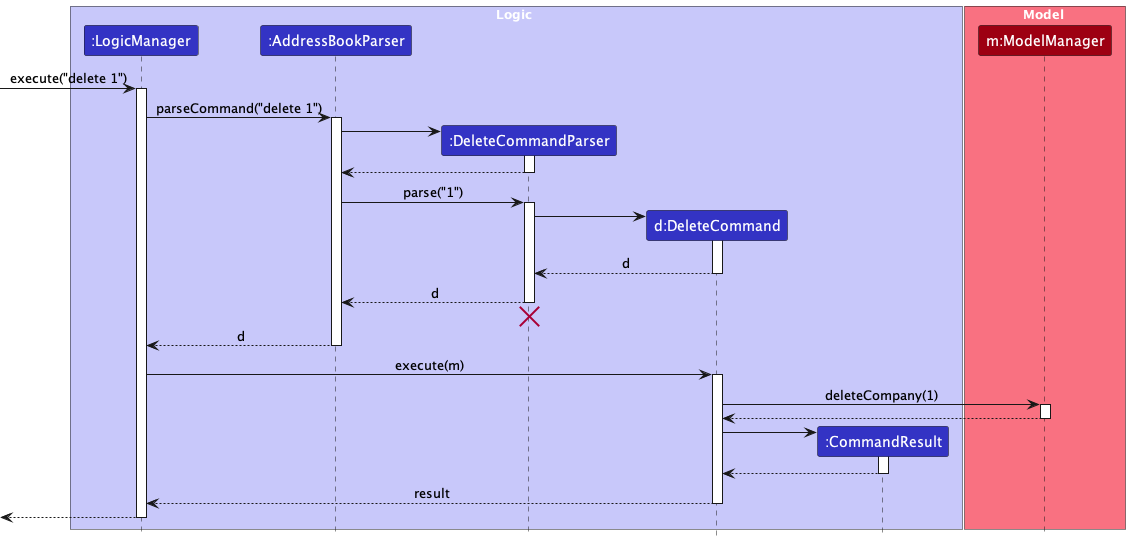

The diagram above was rendered by PlantUML. Its source (embedded in the PNG):
@startuml
!include style.puml
skinparam ArrowFontStyle plain

box Logic LOGIC_COLOR_T1
participant ":LogicManager" as LogicManager LOGIC_COLOR
participant ":AddressBookParser" as AddressBookParser LOGIC_COLOR
participant ":DeleteCommandParser" as DeleteCommandParser LOGIC_COLOR
participant "d:DeleteCommand" as DeleteCommand LOGIC_COLOR
participant ":CommandResult" as CommandResult LOGIC_COLOR
end box

box Model MODEL_COLOR_T1
participant "m:ModelManager" as Model MODEL_COLOR
end box

[-> LogicManager : execute("delete 1")
activate LogicManager

LogicManager -> AddressBookParser : parseCommand("delete 1")
activate AddressBookParser

create DeleteCommandParser
AddressBookParser -> DeleteCommandParser
activate DeleteCommandParser

DeleteCommandParser --> AddressBookParser
deactivate DeleteCommandParser

AddressBookParser -> DeleteCommandParser : parse("1")
activate DeleteCommandParser

create DeleteCommand
DeleteCommandParser -> DeleteCommand
activate DeleteCommand

DeleteCommand --> DeleteCommandParser : d
deactivate DeleteCommand

DeleteCommandParser --> AddressBookParser : d
deactivate DeleteCommandParser
'Hidden arrow to position the destroy marker below the end of the activation bar.
DeleteCommandParser -[hidden]-> AddressBookParser
destroy DeleteCommandParser

AddressBookParser --> LogicManager : d
deactivate AddressBookParser

LogicManager -> DeleteCommand : execute(m)
activate DeleteCommand

DeleteCommand -> Model : deleteCompany(1)
activate Model

Model --> DeleteCommand
deactivate Model

create CommandResult
DeleteCommand -> CommandResult
activate CommandResult

CommandResult --> DeleteCommand
deactivate CommandResult

DeleteCommand --> LogicManager : result
deactivate DeleteCommand

[<--LogicManager
deactivate LogicManager
@enduml